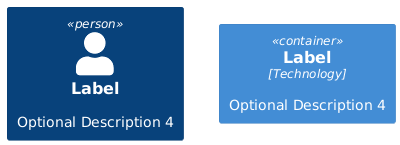

The diagram above was rendered by PlantUML. Its source (embedded in the PNG):
@startuml

!include https://raw.githubusercontent.com/plantuml-stdlib/C4-PlantUML/master/C4_Container.puml

Person(personAlias, "Label", "Optional Description 4")
Container(containerAlias, "Label", "Technology", "Optional Description 4")
@enduml